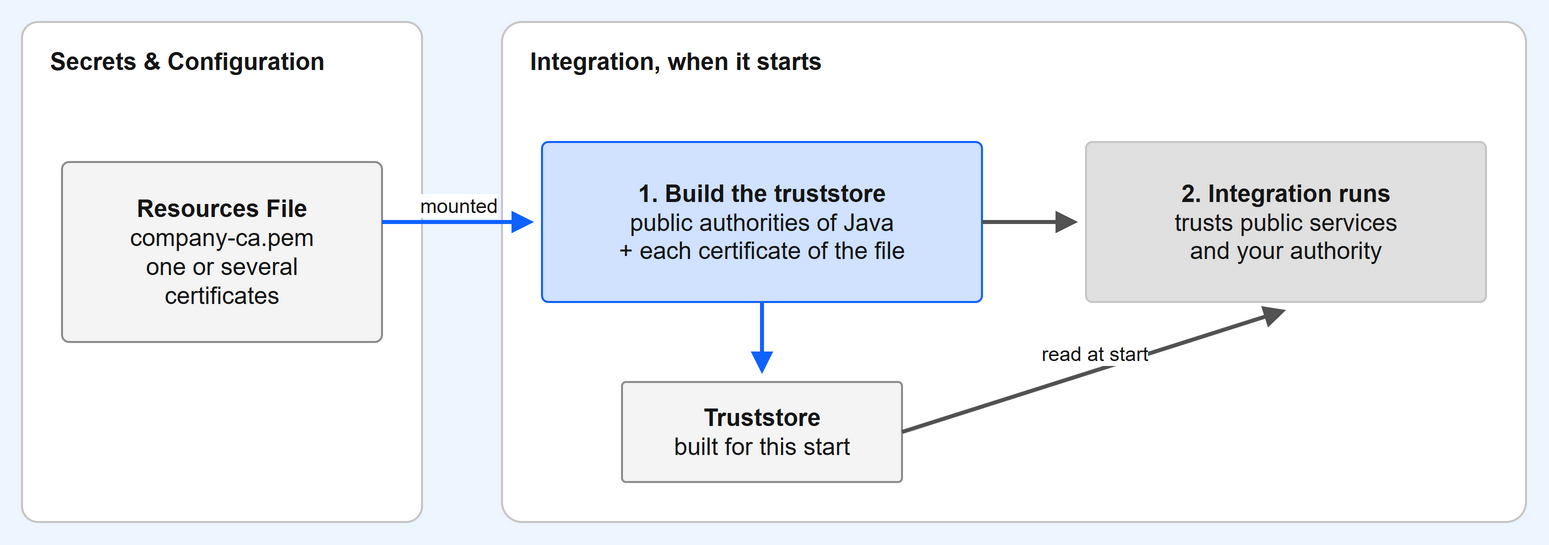

The diagram above was exported from draw.io. Its source (the exported page's mxGraphModel, read from the mxfile embedded in the PNG):
<mxGraphModel dx="800" dy="330" grid="1" gridSize="10" page="1" pageWidth="800" pageHeight="330" background="#EDF5FF">
  <root>
    <mxCell id="0" />
    <mxCell id="1" parent="0" />
    <mxCell id="n0" value="Secrets &amp; Configuration" style="rounded=1;arcSize=4;whiteSpace=wrap;html=1;fillColor=#FFFFFF;strokeColor=#C6C6C6;fontColor=#161616;fontSize=12;verticalAlign=top;align=left;spacingLeft=12;spacingTop=6;fontStyle=1;" vertex="1" parent="1">
      <mxGeometry x="24" y="40" width="200" height="250" as="geometry" />
    </mxCell>
    <mxCell id="n1" value="&lt;b&gt;Resources File&lt;/b&gt;&lt;br&gt;company-ca.pem&lt;br&gt;one or several&lt;br&gt;certificates" style="rounded=1;arcSize=4;whiteSpace=wrap;html=1;fillColor=#F4F4F4;strokeColor=#8D8D8D;fontColor=#161616;fontSize=12;" vertex="1" parent="1">
      <mxGeometry x="44" y="110" width="160" height="90" as="geometry" />
    </mxCell>
    <mxCell id="n2" value="Integration, when it starts" style="rounded=1;arcSize=4;whiteSpace=wrap;html=1;fillColor=#FFFFFF;strokeColor=#C6C6C6;fontColor=#161616;fontSize=12;verticalAlign=top;align=left;spacingLeft=12;spacingTop=6;fontStyle=1;" vertex="1" parent="1">
      <mxGeometry x="264" y="40" width="512" height="250" as="geometry" />
    </mxCell>
    <mxCell id="n3" value="&lt;b&gt;1. Build the truststore&lt;/b&gt;&lt;br&gt;public authorities of Java&lt;br&gt;+ each certificate of the file" style="rounded=1;arcSize=4;whiteSpace=wrap;html=1;fillColor=#D0E2FF;strokeColor=#0F62FE;fontColor=#161616;fontSize=12;" vertex="1" parent="1">
      <mxGeometry x="284" y="100" width="220" height="80" as="geometry" />
    </mxCell>
    <mxCell id="n4" value="&lt;b&gt;Truststore&lt;/b&gt;&lt;br&gt;built for this start" style="rounded=1;arcSize=4;whiteSpace=wrap;html=1;fillColor=#F4F4F4;strokeColor=#8D8D8D;fontColor=#161616;fontSize=12;" vertex="1" parent="1">
      <mxGeometry x="324" y="220" width="140" height="50" as="geometry" />
    </mxCell>
    <mxCell id="n5" value="&lt;b&gt;2. Integration runs&lt;/b&gt;&lt;br&gt;trusts public services&lt;br&gt;and your authority" style="rounded=1;arcSize=4;whiteSpace=wrap;html=1;fillColor=#E0E0E0;strokeColor=#C6C6C6;fontColor=#161616;fontSize=12;" vertex="1" parent="1">
      <mxGeometry x="556" y="100" width="200" height="80" as="geometry" />
    </mxCell>
    <mxCell id="e0" value="mounted" style="endArrow=block;html=1;strokeWidth=2;strokeColor=#0F62FE;fontSize=10;fontColor=#161616;verticalAlign=bottom;" edge="1" parent="1">
      <mxGeometry relative="1" as="geometry">
        <mxPoint x="204" y="140" as="sourcePoint" />
        <mxPoint x="280" y="140" as="targetPoint" />
      </mxGeometry>
    </mxCell>
    <mxCell id="e1" value="" style="endArrow=block;html=1;strokeWidth=2;strokeColor=#0F62FE;fontSize=10;fontColor=#161616;verticalAlign=bottom;" edge="1" parent="1">
      <mxGeometry relative="1" as="geometry">
        <mxPoint x="394" y="180" as="sourcePoint" />
        <mxPoint x="394" y="216" as="targetPoint" />
      </mxGeometry>
    </mxCell>
    <mxCell id="e2" value="read at start" style="endArrow=block;html=1;strokeWidth=2;strokeColor=#525252;fontSize=10;fontColor=#161616;verticalAlign=bottom;" edge="1" parent="1">
      <mxGeometry relative="1" as="geometry">
        <mxPoint x="464" y="245" as="sourcePoint" />
        <mxPoint x="656" y="184" as="targetPoint" />
      </mxGeometry>
    </mxCell>
    <mxCell id="e3" value="" style="endArrow=block;html=1;strokeWidth=2;strokeColor=#525252;fontSize=10;fontColor=#161616;verticalAlign=bottom;" edge="1" parent="1">
      <mxGeometry relative="1" as="geometry">
        <mxPoint x="504" y="140" as="sourcePoint" />
        <mxPoint x="552" y="140" as="targetPoint" />
      </mxGeometry>
    </mxCell>
  </root>
</mxGraphModel>